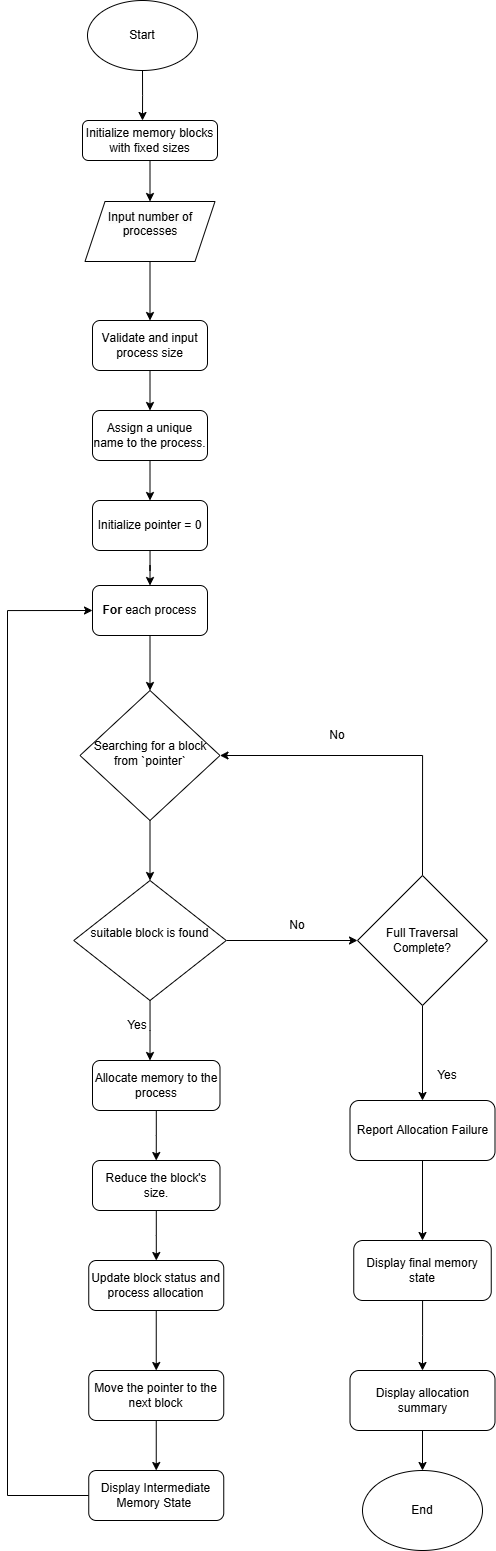

The diagram above was exported from draw.io. Its source (the exported page's mxGraphModel, read from the mxfile embedded in the PNG):
<mxGraphModel dx="1400" dy="1865" grid="1" gridSize="10" guides="1" tooltips="1" connect="1" arrows="1" fold="1" page="1" pageScale="1" pageWidth="827" pageHeight="1169" math="0" shadow="0">
  <root>
    <mxCell id="WIyWlLk6GJQsqaUBKTNV-0" />
    <mxCell id="WIyWlLk6GJQsqaUBKTNV-1" parent="WIyWlLk6GJQsqaUBKTNV-0" />
    <mxCell id="U0mH3SL0PEb3MlNM646L-62" value="" style="edgeStyle=orthogonalEdgeStyle;rounded=0;orthogonalLoop=1;jettySize=auto;html=1;" edge="1" parent="WIyWlLk6GJQsqaUBKTNV-1" source="WIyWlLk6GJQsqaUBKTNV-3" target="U0mH3SL0PEb3MlNM646L-17">
      <mxGeometry relative="1" as="geometry" />
    </mxCell>
    <mxCell id="WIyWlLk6GJQsqaUBKTNV-3" value="&lt;span style=&quot;font-kerning: none;&quot; class=&quot;OYPEnA white-space-prewrap font-feature-liga-off font-feature-clig-off font-feature-calt-off text-decoration-none text-strikethrough-none&quot;&gt; &lt;/span&gt;&lt;span style=&quot;font-kerning: none;&quot; class=&quot;OYPEnA font-feature-liga-off font-feature-clig-off font-feature-calt-off text-decoration-none text-strikethrough-none&quot;&gt;Initialize memory blocks with fixed sizes&lt;/span&gt;" style="rounded=1;whiteSpace=wrap;html=1;fontSize=12;glass=0;strokeWidth=1;shadow=0;" parent="WIyWlLk6GJQsqaUBKTNV-1" vertex="1">
      <mxGeometry x="155" y="70" width="135" height="40" as="geometry" />
    </mxCell>
    <mxCell id="U0mH3SL0PEb3MlNM646L-65" style="edgeStyle=orthogonalEdgeStyle;rounded=0;orthogonalLoop=1;jettySize=auto;html=1;entryX=0.5;entryY=0;entryDx=0;entryDy=0;" edge="1" parent="WIyWlLk6GJQsqaUBKTNV-1" source="WIyWlLk6GJQsqaUBKTNV-7" target="U0mH3SL0PEb3MlNM646L-30">
      <mxGeometry relative="1" as="geometry" />
    </mxCell>
    <mxCell id="WIyWlLk6GJQsqaUBKTNV-7" value="&lt;span style=&quot;font-kerning: none;&quot; class=&quot;OYPEnA font-feature-liga-off font-feature-clig-off font-feature-calt-off text-decoration-none text-strikethrough-none&quot;&gt;Assign a unique name to the process.&lt;/span&gt;" style="rounded=1;whiteSpace=wrap;html=1;fontSize=12;glass=0;strokeWidth=1;shadow=0;" parent="WIyWlLk6GJQsqaUBKTNV-1" vertex="1">
      <mxGeometry x="165" y="360" width="115" height="50" as="geometry" />
    </mxCell>
    <mxCell id="U0mH3SL0PEb3MlNM646L-60" value="" style="edgeStyle=orthogonalEdgeStyle;rounded=0;orthogonalLoop=1;jettySize=auto;html=1;" edge="1" parent="WIyWlLk6GJQsqaUBKTNV-1" source="WIyWlLk6GJQsqaUBKTNV-11" target="U0mH3SL0PEb3MlNM646L-32">
      <mxGeometry relative="1" as="geometry" />
    </mxCell>
    <mxCell id="WIyWlLk6GJQsqaUBKTNV-11" value="&lt;span style=&quot;font-kerning: none;&quot; class=&quot;OYPEnA font-feature-liga-off font-feature-clig-off font-feature-calt-off text-decoration-none text-strikethrough-none&quot;&gt;Reduce the block's size.&lt;/span&gt;" style="rounded=1;whiteSpace=wrap;html=1;fontSize=12;glass=0;strokeWidth=1;shadow=0;" parent="WIyWlLk6GJQsqaUBKTNV-1" vertex="1">
      <mxGeometry x="165" y="1110" width="127.5" height="50" as="geometry" />
    </mxCell>
    <mxCell id="U0mH3SL0PEb3MlNM646L-43" style="edgeStyle=orthogonalEdgeStyle;rounded=0;orthogonalLoop=1;jettySize=auto;html=1;entryX=0.5;entryY=0;entryDx=0;entryDy=0;" edge="1" parent="WIyWlLk6GJQsqaUBKTNV-1" source="WIyWlLk6GJQsqaUBKTNV-12" target="WIyWlLk6GJQsqaUBKTNV-11">
      <mxGeometry relative="1" as="geometry" />
    </mxCell>
    <mxCell id="WIyWlLk6GJQsqaUBKTNV-12" value="&lt;span style=&quot;font-kerning: none;&quot; class=&quot;OYPEnA font-feature-liga-off font-feature-clig-off font-feature-calt-off text-decoration-none text-strikethrough-none&quot;&gt;Allocate memory to the process&lt;/span&gt;" style="rounded=1;whiteSpace=wrap;html=1;fontSize=12;glass=0;strokeWidth=1;shadow=0;" parent="WIyWlLk6GJQsqaUBKTNV-1" vertex="1">
      <mxGeometry x="165" y="1010" width="127.5" height="50" as="geometry" />
    </mxCell>
    <mxCell id="U0mH3SL0PEb3MlNM646L-64" style="edgeStyle=orthogonalEdgeStyle;rounded=0;orthogonalLoop=1;jettySize=auto;html=1;entryX=0.5;entryY=0;entryDx=0;entryDy=0;" edge="1" parent="WIyWlLk6GJQsqaUBKTNV-1" source="U0mH3SL0PEb3MlNM646L-8" target="WIyWlLk6GJQsqaUBKTNV-7">
      <mxGeometry relative="1" as="geometry" />
    </mxCell>
    <mxCell id="U0mH3SL0PEb3MlNM646L-8" value="&lt;span style=&quot;font-kerning: none;&quot; class=&quot;OYPEnA font-feature-liga-off font-feature-clig-off font-feature-calt-off text-decoration-none text-strikethrough-none&quot;&gt;Validate and input process size&lt;/span&gt;" style="rounded=1;whiteSpace=wrap;html=1;fontSize=12;glass=0;strokeWidth=1;shadow=0;" vertex="1" parent="WIyWlLk6GJQsqaUBKTNV-1">
      <mxGeometry x="165" y="270" width="115" height="50" as="geometry" />
    </mxCell>
    <mxCell id="U0mH3SL0PEb3MlNM646L-15" style="edgeStyle=orthogonalEdgeStyle;rounded=0;orthogonalLoop=1;jettySize=auto;html=1;" edge="1" parent="WIyWlLk6GJQsqaUBKTNV-1" source="U0mH3SL0PEb3MlNM646L-9">
      <mxGeometry relative="1" as="geometry">
        <mxPoint x="215" y="70" as="targetPoint" />
      </mxGeometry>
    </mxCell>
    <mxCell id="U0mH3SL0PEb3MlNM646L-9" value="Start" style="ellipse;whiteSpace=wrap;html=1;" vertex="1" parent="WIyWlLk6GJQsqaUBKTNV-1">
      <mxGeometry x="160" y="-50" width="110" height="70" as="geometry" />
    </mxCell>
    <mxCell id="U0mH3SL0PEb3MlNM646L-63" style="edgeStyle=orthogonalEdgeStyle;rounded=0;orthogonalLoop=1;jettySize=auto;html=1;entryX=0.5;entryY=0;entryDx=0;entryDy=0;" edge="1" parent="WIyWlLk6GJQsqaUBKTNV-1" source="U0mH3SL0PEb3MlNM646L-17" target="U0mH3SL0PEb3MlNM646L-8">
      <mxGeometry relative="1" as="geometry" />
    </mxCell>
    <mxCell id="U0mH3SL0PEb3MlNM646L-17" value="&#10;&lt;span style=&quot;color: rgb(0, 0, 0); font-family: Helvetica; font-size: 12px; font-style: normal; font-variant-ligatures: normal; font-variant-caps: normal; font-weight: 400; letter-spacing: normal; orphans: 2; text-align: center; text-indent: 0px; text-transform: none; widows: 2; word-spacing: 0px; -webkit-text-stroke-width: 0px; white-space: normal; background-color: rgb(251, 251, 251); text-decoration-thickness: initial; text-decoration-style: initial; text-decoration-color: initial; display: inline !important; float: none;&quot;&gt;Input number of processes&lt;/span&gt;&#10;&#10;" style="shape=parallelogram;perimeter=parallelogramPerimeter;whiteSpace=wrap;html=1;fixedSize=1;" vertex="1" parent="WIyWlLk6GJQsqaUBKTNV-1">
      <mxGeometry x="157.5" y="151" width="130" height="60" as="geometry" />
    </mxCell>
    <mxCell id="U0mH3SL0PEb3MlNM646L-66" style="edgeStyle=orthogonalEdgeStyle;rounded=0;orthogonalLoop=1;jettySize=auto;html=1;entryX=0.5;entryY=0;entryDx=0;entryDy=0;" edge="1" parent="WIyWlLk6GJQsqaUBKTNV-1" source="U0mH3SL0PEb3MlNM646L-30" target="U0mH3SL0PEb3MlNM646L-31">
      <mxGeometry relative="1" as="geometry" />
    </mxCell>
    <mxCell id="U0mH3SL0PEb3MlNM646L-30" value="&lt;span style=&quot;font-kerning: none;&quot; class=&quot;OYPEnA font-feature-liga-off font-feature-clig-off font-feature-calt-off text-decoration-none text-strikethrough-none&quot;&gt;Initialize pointer = 0&lt;/span&gt;" style="rounded=1;whiteSpace=wrap;html=1;fontSize=12;glass=0;strokeWidth=1;shadow=0;" vertex="1" parent="WIyWlLk6GJQsqaUBKTNV-1">
      <mxGeometry x="165" y="450" width="115" height="50" as="geometry" />
    </mxCell>
    <mxCell id="U0mH3SL0PEb3MlNM646L-34" style="edgeStyle=orthogonalEdgeStyle;rounded=0;orthogonalLoop=1;jettySize=auto;html=1;exitX=0.5;exitY=1;exitDx=0;exitDy=0;entryX=0.5;entryY=0;entryDx=0;entryDy=0;" edge="1" parent="WIyWlLk6GJQsqaUBKTNV-1" source="U0mH3SL0PEb3MlNM646L-31" target="U0mH3SL0PEb3MlNM646L-33">
      <mxGeometry relative="1" as="geometry" />
    </mxCell>
    <mxCell id="U0mH3SL0PEb3MlNM646L-31" value="&lt;span style=&quot;font-weight: 700; font-kerning: none;&quot; class=&quot;OYPEnA font-feature-liga-off font-feature-clig-off font-feature-calt-off text-decoration-none text-strikethrough-none&quot;&gt;For &lt;/span&gt;&lt;span style=&quot;font-kerning: none;&quot; class=&quot;OYPEnA font-feature-liga-off font-feature-clig-off font-feature-calt-off text-decoration-none text-strikethrough-none&quot;&gt;each process&lt;/span&gt;" style="rounded=1;whiteSpace=wrap;html=1;fontSize=12;glass=0;strokeWidth=1;shadow=0;" vertex="1" parent="WIyWlLk6GJQsqaUBKTNV-1">
      <mxGeometry x="165" y="535" width="115" height="50" as="geometry" />
    </mxCell>
    <mxCell id="U0mH3SL0PEb3MlNM646L-61" style="edgeStyle=orthogonalEdgeStyle;rounded=0;orthogonalLoop=1;jettySize=auto;html=1;entryX=0.5;entryY=0;entryDx=0;entryDy=0;" edge="1" parent="WIyWlLk6GJQsqaUBKTNV-1" source="U0mH3SL0PEb3MlNM646L-32" target="U0mH3SL0PEb3MlNM646L-39">
      <mxGeometry relative="1" as="geometry" />
    </mxCell>
    <mxCell id="U0mH3SL0PEb3MlNM646L-32" value="&lt;span style=&quot;font-kerning: none;&quot; class=&quot;OYPEnA font-feature-liga-off font-feature-clig-off font-feature-calt-off text-decoration-none text-strikethrough-none&quot;&gt;Update block status and process allocation&lt;/span&gt;" style="rounded=1;whiteSpace=wrap;html=1;fontSize=12;glass=0;strokeWidth=1;shadow=0;" vertex="1" parent="WIyWlLk6GJQsqaUBKTNV-1">
      <mxGeometry x="161.25" y="1210" width="135" height="50" as="geometry" />
    </mxCell>
    <mxCell id="U0mH3SL0PEb3MlNM646L-56" style="edgeStyle=orthogonalEdgeStyle;rounded=0;orthogonalLoop=1;jettySize=auto;html=1;entryX=0.5;entryY=0;entryDx=0;entryDy=0;" edge="1" parent="WIyWlLk6GJQsqaUBKTNV-1" source="U0mH3SL0PEb3MlNM646L-33" target="U0mH3SL0PEb3MlNM646L-36">
      <mxGeometry relative="1" as="geometry" />
    </mxCell>
    <mxCell id="U0mH3SL0PEb3MlNM646L-33" value="&lt;span style=&quot;font-kerning: none;&quot; class=&quot;OYPEnA font-feature-liga-off font-feature-clig-off font-feature-calt-off text-decoration-none text-strikethrough-none&quot;&gt;Searching for a block from `pointer`&lt;/span&gt;" style="rhombus;whiteSpace=wrap;html=1;shadow=0;fontFamily=Helvetica;fontSize=12;align=center;strokeWidth=1;spacing=6;spacingTop=-4;" vertex="1" parent="WIyWlLk6GJQsqaUBKTNV-1">
      <mxGeometry x="152.5" y="640" width="140" height="130" as="geometry" />
    </mxCell>
    <mxCell id="U0mH3SL0PEb3MlNM646L-72" style="edgeStyle=orthogonalEdgeStyle;rounded=0;orthogonalLoop=1;jettySize=auto;html=1;" edge="1" parent="WIyWlLk6GJQsqaUBKTNV-1" source="U0mH3SL0PEb3MlNM646L-36" target="U0mH3SL0PEb3MlNM646L-71">
      <mxGeometry relative="1" as="geometry" />
    </mxCell>
    <mxCell id="U0mH3SL0PEb3MlNM646L-36" value="&#10;&lt;span style=&quot;color: rgb(0, 0, 0); font-weight: 400; font-style: normal; font-kerning: none;&quot; class=&quot;OYPEnA font-feature-liga-off font-feature-clig-off font-feature-calt-off text-decoration-none text-strikethrough-none&quot;&gt;suitable block is found&lt;/span&gt;&#10;&#10;" style="rhombus;whiteSpace=wrap;html=1;" vertex="1" parent="WIyWlLk6GJQsqaUBKTNV-1">
      <mxGeometry x="146.25" y="830" width="152.5" height="120" as="geometry" />
    </mxCell>
    <mxCell id="U0mH3SL0PEb3MlNM646L-68" style="edgeStyle=orthogonalEdgeStyle;rounded=0;orthogonalLoop=1;jettySize=auto;html=1;entryX=0.5;entryY=0;entryDx=0;entryDy=0;" edge="1" parent="WIyWlLk6GJQsqaUBKTNV-1" source="U0mH3SL0PEb3MlNM646L-39" target="U0mH3SL0PEb3MlNM646L-41">
      <mxGeometry relative="1" as="geometry" />
    </mxCell>
    <mxCell id="U0mH3SL0PEb3MlNM646L-39" value="&lt;span style=&quot;text-align: left;&quot;&gt;Move the pointer to the next block&lt;/span&gt;" style="rounded=1;whiteSpace=wrap;html=1;fontSize=12;glass=0;strokeWidth=1;shadow=0;" vertex="1" parent="WIyWlLk6GJQsqaUBKTNV-1">
      <mxGeometry x="161.25" y="1320" width="135" height="50" as="geometry" />
    </mxCell>
    <mxCell id="U0mH3SL0PEb3MlNM646L-83" style="edgeStyle=orthogonalEdgeStyle;rounded=0;orthogonalLoop=1;jettySize=auto;html=1;entryX=0.5;entryY=0;entryDx=0;entryDy=0;" edge="1" parent="WIyWlLk6GJQsqaUBKTNV-1" source="U0mH3SL0PEb3MlNM646L-40" target="U0mH3SL0PEb3MlNM646L-42">
      <mxGeometry relative="1" as="geometry" />
    </mxCell>
    <mxCell id="U0mH3SL0PEb3MlNM646L-40" value="&lt;span style=&quot;font-kerning: none;&quot; class=&quot;OYPEnA font-feature-liga-off font-feature-clig-off font-feature-calt-off text-decoration-none text-strikethrough-none&quot;&gt;Report Allocation Failure&lt;/span&gt;" style="rounded=1;whiteSpace=wrap;html=1;fontSize=12;glass=0;strokeWidth=1;shadow=0;" vertex="1" parent="WIyWlLk6GJQsqaUBKTNV-1">
      <mxGeometry x="422.5" y="1050" width="145" height="60" as="geometry" />
    </mxCell>
    <mxCell id="U0mH3SL0PEb3MlNM646L-69" style="edgeStyle=orthogonalEdgeStyle;rounded=0;orthogonalLoop=1;jettySize=auto;html=1;entryX=0;entryY=0.5;entryDx=0;entryDy=0;" edge="1" parent="WIyWlLk6GJQsqaUBKTNV-1" source="U0mH3SL0PEb3MlNM646L-41" target="U0mH3SL0PEb3MlNM646L-31">
      <mxGeometry relative="1" as="geometry">
        <Array as="points">
          <mxPoint x="80" y="1445" />
          <mxPoint x="80" y="560" />
        </Array>
      </mxGeometry>
    </mxCell>
    <mxCell id="U0mH3SL0PEb3MlNM646L-41" value="Display Intermediate Memory State&amp;nbsp;" style="rounded=1;whiteSpace=wrap;html=1;fontSize=12;glass=0;strokeWidth=1;shadow=0;" vertex="1" parent="WIyWlLk6GJQsqaUBKTNV-1">
      <mxGeometry x="161.25" y="1420" width="135" height="50" as="geometry" />
    </mxCell>
    <mxCell id="U0mH3SL0PEb3MlNM646L-84" style="edgeStyle=orthogonalEdgeStyle;rounded=0;orthogonalLoop=1;jettySize=auto;html=1;entryX=0.5;entryY=0;entryDx=0;entryDy=0;" edge="1" parent="WIyWlLk6GJQsqaUBKTNV-1" source="U0mH3SL0PEb3MlNM646L-42" target="U0mH3SL0PEb3MlNM646L-82">
      <mxGeometry relative="1" as="geometry" />
    </mxCell>
    <mxCell id="U0mH3SL0PEb3MlNM646L-42" value="&lt;span style=&quot;font-weight: 400; font-kerning: none;&quot; class=&quot;OYPEnA font-feature-liga-off font-feature-clig-off font-feature-calt-off text-decoration-none text-strikethrough-none&quot;&gt;Display final memory state&lt;/span&gt;" style="rounded=1;whiteSpace=wrap;html=1;fontSize=12;glass=0;strokeWidth=1;shadow=0;fontStyle=1" vertex="1" parent="WIyWlLk6GJQsqaUBKTNV-1">
      <mxGeometry x="426.25" y="1190" width="137.5" height="60" as="geometry" />
    </mxCell>
    <mxCell id="U0mH3SL0PEb3MlNM646L-59" style="edgeStyle=orthogonalEdgeStyle;rounded=0;orthogonalLoop=1;jettySize=auto;html=1;entryX=0.451;entryY=0;entryDx=0;entryDy=0;entryPerimeter=0;" edge="1" parent="WIyWlLk6GJQsqaUBKTNV-1" source="U0mH3SL0PEb3MlNM646L-36" target="WIyWlLk6GJQsqaUBKTNV-12">
      <mxGeometry relative="1" as="geometry" />
    </mxCell>
    <mxCell id="U0mH3SL0PEb3MlNM646L-70" value="Yes" style="text;html=1;align=center;verticalAlign=middle;whiteSpace=wrap;rounded=0;" vertex="1" parent="WIyWlLk6GJQsqaUBKTNV-1">
      <mxGeometry x="180" y="960" width="60" height="30" as="geometry" />
    </mxCell>
    <mxCell id="U0mH3SL0PEb3MlNM646L-75" style="edgeStyle=orthogonalEdgeStyle;rounded=0;orthogonalLoop=1;jettySize=auto;html=1;entryX=1;entryY=0.5;entryDx=0;entryDy=0;exitX=0.5;exitY=0;exitDx=0;exitDy=0;" edge="1" parent="WIyWlLk6GJQsqaUBKTNV-1" source="U0mH3SL0PEb3MlNM646L-71" target="U0mH3SL0PEb3MlNM646L-33">
      <mxGeometry relative="1" as="geometry" />
    </mxCell>
    <mxCell id="U0mH3SL0PEb3MlNM646L-80" style="edgeStyle=orthogonalEdgeStyle;rounded=0;orthogonalLoop=1;jettySize=auto;html=1;entryX=0.5;entryY=0;entryDx=0;entryDy=0;" edge="1" parent="WIyWlLk6GJQsqaUBKTNV-1" source="U0mH3SL0PEb3MlNM646L-71" target="U0mH3SL0PEb3MlNM646L-40">
      <mxGeometry relative="1" as="geometry" />
    </mxCell>
    <mxCell id="U0mH3SL0PEb3MlNM646L-71" value="Full Traversal Complete?" style="rhombus;whiteSpace=wrap;html=1;" vertex="1" parent="WIyWlLk6GJQsqaUBKTNV-1">
      <mxGeometry x="430" y="825" width="130" height="130" as="geometry" />
    </mxCell>
    <mxCell id="U0mH3SL0PEb3MlNM646L-74" value="No" style="text;html=1;align=center;verticalAlign=middle;whiteSpace=wrap;rounded=0;" vertex="1" parent="WIyWlLk6GJQsqaUBKTNV-1">
      <mxGeometry x="340" y="860" width="60" height="30" as="geometry" />
    </mxCell>
    <mxCell id="U0mH3SL0PEb3MlNM646L-76" value="No" style="text;html=1;align=center;verticalAlign=middle;whiteSpace=wrap;rounded=0;" vertex="1" parent="WIyWlLk6GJQsqaUBKTNV-1">
      <mxGeometry x="380" y="670" width="60" height="30" as="geometry" />
    </mxCell>
    <mxCell id="U0mH3SL0PEb3MlNM646L-81" value="Yes" style="text;html=1;align=center;verticalAlign=middle;whiteSpace=wrap;rounded=0;" vertex="1" parent="WIyWlLk6GJQsqaUBKTNV-1">
      <mxGeometry x="490" y="1010" width="60" height="30" as="geometry" />
    </mxCell>
    <mxCell id="U0mH3SL0PEb3MlNM646L-86" style="edgeStyle=orthogonalEdgeStyle;rounded=0;orthogonalLoop=1;jettySize=auto;html=1;entryX=0.5;entryY=0;entryDx=0;entryDy=0;" edge="1" parent="WIyWlLk6GJQsqaUBKTNV-1" source="U0mH3SL0PEb3MlNM646L-82" target="U0mH3SL0PEb3MlNM646L-85">
      <mxGeometry relative="1" as="geometry" />
    </mxCell>
    <mxCell id="U0mH3SL0PEb3MlNM646L-82" value="&lt;span style=&quot;font-kerning: none;&quot; class=&quot;OYPEnA font-feature-liga-off font-feature-clig-off font-feature-calt-off text-decoration-none text-strikethrough-none&quot;&gt;Display allocation summary&lt;/span&gt;" style="rounded=1;whiteSpace=wrap;html=1;fontSize=12;glass=0;strokeWidth=1;shadow=0;" vertex="1" parent="WIyWlLk6GJQsqaUBKTNV-1">
      <mxGeometry x="422.5" y="1320" width="145" height="60" as="geometry" />
    </mxCell>
    <mxCell id="U0mH3SL0PEb3MlNM646L-85" value="End" style="ellipse;whiteSpace=wrap;html=1;" vertex="1" parent="WIyWlLk6GJQsqaUBKTNV-1">
      <mxGeometry x="435" y="1420" width="120" height="80" as="geometry" />
    </mxCell>
  </root>
</mxGraphModel>